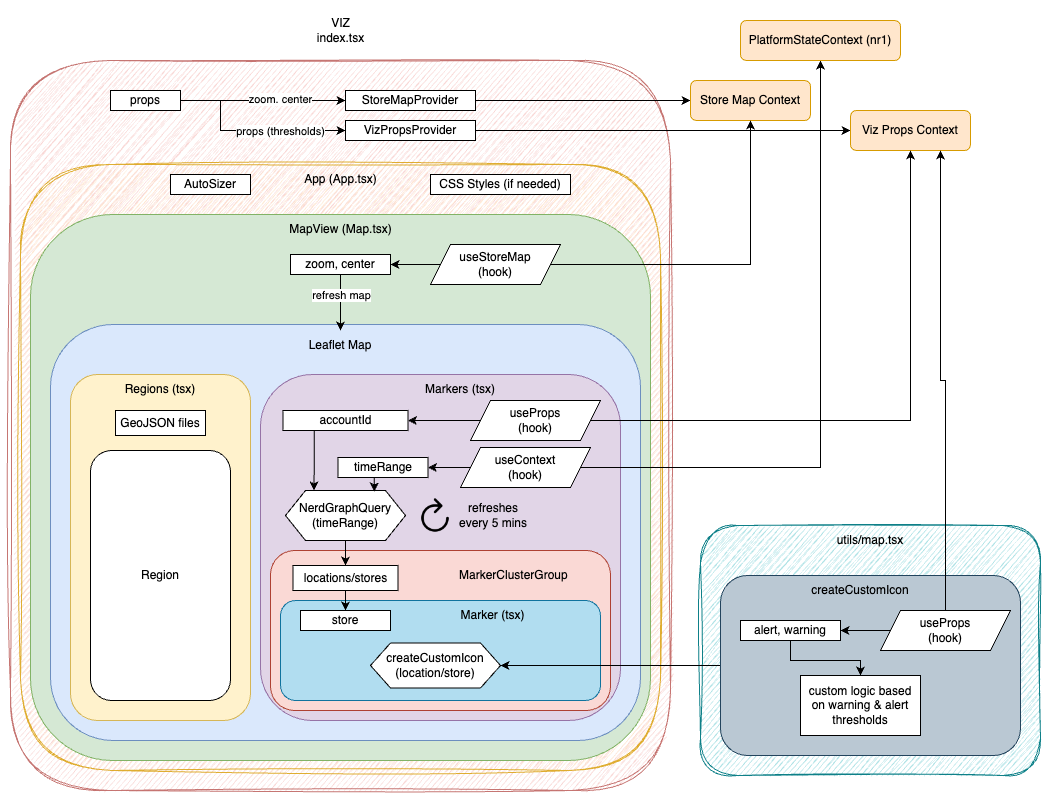

The diagram above was exported from draw.io. Its source (the exported page's mxGraphModel, read from the mxfile embedded in the PNG):
<mxGraphModel dx="1221" dy="627" grid="1" gridSize="10" guides="1" tooltips="1" connect="1" arrows="1" fold="1" page="1" pageScale="1" pageWidth="1169" pageHeight="827" math="0" shadow="0">
  <root>
    <mxCell id="0" />
    <mxCell id="1" parent="0" />
    <mxCell id="NOMgvf6E9VkNBI11Rmwg-62" value="" style="rounded=1;whiteSpace=wrap;html=1;fillColor=#b0e3e6;strokeColor=#0e8088;sketch=1;curveFitting=1;jiggle=2;" parent="1" vertex="1">
      <mxGeometry x="810" y="535" width="340" height="250" as="geometry" />
    </mxCell>
    <mxCell id="NOMgvf6E9VkNBI11Rmwg-1" value="" style="rounded=1;whiteSpace=wrap;html=1;fillColor=#f8cecc;strokeColor=#b85450;shadow=0;opacity=80;sketch=1;curveFitting=1;jiggle=2;" parent="1" vertex="1">
      <mxGeometry x="120" y="70" width="660" height="730" as="geometry" />
    </mxCell>
    <mxCell id="NOMgvf6E9VkNBI11Rmwg-2" value="VIZ&lt;br&gt;index.tsx" style="text;html=1;align=center;verticalAlign=middle;resizable=0;points=[];autosize=1;strokeColor=none;fillColor=none;" parent="1" vertex="1">
      <mxGeometry x="415" y="20" width="70" height="40" as="geometry" />
    </mxCell>
    <mxCell id="NOMgvf6E9VkNBI11Rmwg-6" value="" style="edgeStyle=orthogonalEdgeStyle;rounded=0;orthogonalLoop=1;jettySize=auto;html=1;" parent="1" source="NOMgvf6E9VkNBI11Rmwg-4" target="NOMgvf6E9VkNBI11Rmwg-5" edge="1">
      <mxGeometry relative="1" as="geometry" />
    </mxCell>
    <mxCell id="NOMgvf6E9VkNBI11Rmwg-9" value="zoom. center" style="edgeLabel;html=1;align=center;verticalAlign=middle;resizable=0;points=[];" parent="NOMgvf6E9VkNBI11Rmwg-6" connectable="0" vertex="1">
      <mxGeometry x="0.2133" y="1" relative="1" as="geometry">
        <mxPoint as="offset" />
      </mxGeometry>
    </mxCell>
    <mxCell id="NOMgvf6E9VkNBI11Rmwg-8" style="edgeStyle=orthogonalEdgeStyle;rounded=0;orthogonalLoop=1;jettySize=auto;html=1;entryX=0;entryY=0.5;entryDx=0;entryDy=0;" parent="1" source="NOMgvf6E9VkNBI11Rmwg-4" target="NOMgvf6E9VkNBI11Rmwg-7" edge="1">
      <mxGeometry relative="1" as="geometry">
        <Array as="points">
          <mxPoint x="330" y="110" />
          <mxPoint x="330" y="140" />
        </Array>
      </mxGeometry>
    </mxCell>
    <mxCell id="NOMgvf6E9VkNBI11Rmwg-10" value="props (thresholds)" style="edgeLabel;html=1;align=center;verticalAlign=middle;resizable=0;points=[];" parent="NOMgvf6E9VkNBI11Rmwg-8" connectable="0" vertex="1">
      <mxGeometry x="0.3333" y="-1" relative="1" as="geometry">
        <mxPoint as="offset" />
      </mxGeometry>
    </mxCell>
    <mxCell id="NOMgvf6E9VkNBI11Rmwg-4" value="props" style="rounded=0;whiteSpace=wrap;html=1;" parent="1" vertex="1">
      <mxGeometry x="220" y="100" width="70" height="20" as="geometry" />
    </mxCell>
    <mxCell id="NOMgvf6E9VkNBI11Rmwg-20" style="edgeStyle=orthogonalEdgeStyle;rounded=0;orthogonalLoop=1;jettySize=auto;html=1;" parent="1" source="NOMgvf6E9VkNBI11Rmwg-5" target="NOMgvf6E9VkNBI11Rmwg-18" edge="1">
      <mxGeometry relative="1" as="geometry" />
    </mxCell>
    <mxCell id="NOMgvf6E9VkNBI11Rmwg-5" value="StoreMapProvider" style="rounded=0;whiteSpace=wrap;html=1;" parent="1" vertex="1">
      <mxGeometry x="455" y="100" width="130" height="20" as="geometry" />
    </mxCell>
    <mxCell id="NOMgvf6E9VkNBI11Rmwg-21" style="edgeStyle=orthogonalEdgeStyle;rounded=0;orthogonalLoop=1;jettySize=auto;html=1;entryX=0;entryY=0.5;entryDx=0;entryDy=0;" parent="1" source="NOMgvf6E9VkNBI11Rmwg-7" target="NOMgvf6E9VkNBI11Rmwg-19" edge="1">
      <mxGeometry relative="1" as="geometry">
        <mxPoint x="940" y="140" as="targetPoint" />
      </mxGeometry>
    </mxCell>
    <mxCell id="NOMgvf6E9VkNBI11Rmwg-7" value="VizPropsProvider" style="rounded=0;whiteSpace=wrap;html=1;" parent="1" vertex="1">
      <mxGeometry x="455" y="130" width="130" height="20" as="geometry" />
    </mxCell>
    <mxCell id="NOMgvf6E9VkNBI11Rmwg-11" value="" style="rounded=1;whiteSpace=wrap;html=1;fillColor=#ffe6cc;strokeColor=#d79b00;opacity=80;gradientColor=none;glass=0;sketch=1;curveFitting=1;jiggle=2;" parent="1" vertex="1">
      <mxGeometry x="130" y="174" width="640" height="606" as="geometry" />
    </mxCell>
    <mxCell id="NOMgvf6E9VkNBI11Rmwg-12" value="App (App.tsx)" style="text;html=1;align=center;verticalAlign=middle;resizable=0;points=[];autosize=1;strokeColor=none;fillColor=none;" parent="1" vertex="1">
      <mxGeometry x="400" y="174" width="100" height="30" as="geometry" />
    </mxCell>
    <mxCell id="NOMgvf6E9VkNBI11Rmwg-13" value="" style="rounded=1;whiteSpace=wrap;html=1;fillColor=#d5e8d4;strokeColor=#82b366;" parent="1" vertex="1">
      <mxGeometry x="140" y="224" width="620" height="546" as="geometry" />
    </mxCell>
    <mxCell id="NOMgvf6E9VkNBI11Rmwg-14" value="MapView (Map.tsx)" style="text;html=1;align=center;verticalAlign=middle;resizable=0;points=[];autosize=1;strokeColor=none;fillColor=none;" parent="1" vertex="1">
      <mxGeometry x="385" y="224" width="130" height="30" as="geometry" />
    </mxCell>
    <mxCell id="NOMgvf6E9VkNBI11Rmwg-15" value="AutoSizer" style="rounded=0;whiteSpace=wrap;html=1;" parent="1" vertex="1">
      <mxGeometry x="280" y="184" width="80" height="20" as="geometry" />
    </mxCell>
    <mxCell id="NOMgvf6E9VkNBI11Rmwg-16" value="CSS Styles (if needed)" style="rounded=0;whiteSpace=wrap;html=1;" parent="1" vertex="1">
      <mxGeometry x="540" y="184" width="140" height="20" as="geometry" />
    </mxCell>
    <mxCell id="NOMgvf6E9VkNBI11Rmwg-18" value="Store Map Context" style="rounded=1;whiteSpace=wrap;html=1;fillColor=#ffe6cc;strokeColor=#d79b00;" parent="1" vertex="1">
      <mxGeometry x="800" y="90" width="120" height="40" as="geometry" />
    </mxCell>
    <mxCell id="NOMgvf6E9VkNBI11Rmwg-19" value="Viz Props Context" style="rounded=1;whiteSpace=wrap;html=1;fillColor=#ffe6cc;strokeColor=#d79b00;" parent="1" vertex="1">
      <mxGeometry x="960" y="120" width="120" height="40" as="geometry" />
    </mxCell>
    <mxCell id="NOMgvf6E9VkNBI11Rmwg-23" style="edgeStyle=orthogonalEdgeStyle;rounded=0;orthogonalLoop=1;jettySize=auto;html=1;entryX=0.5;entryY=1;entryDx=0;entryDy=0;" parent="1" source="NOMgvf6E9VkNBI11Rmwg-22" target="NOMgvf6E9VkNBI11Rmwg-18" edge="1">
      <mxGeometry relative="1" as="geometry" />
    </mxCell>
    <mxCell id="NOMgvf6E9VkNBI11Rmwg-25" style="edgeStyle=orthogonalEdgeStyle;rounded=0;orthogonalLoop=1;jettySize=auto;html=1;entryX=1;entryY=0.5;entryDx=0;entryDy=0;" parent="1" source="NOMgvf6E9VkNBI11Rmwg-22" target="NOMgvf6E9VkNBI11Rmwg-24" edge="1">
      <mxGeometry relative="1" as="geometry" />
    </mxCell>
    <mxCell id="NOMgvf6E9VkNBI11Rmwg-22" value="useStoreMap &lt;br&gt;(hook)" style="shape=parallelogram;perimeter=parallelogramPerimeter;whiteSpace=wrap;html=1;fixedSize=1;" parent="1" vertex="1">
      <mxGeometry x="540" y="254" width="130" height="40" as="geometry" />
    </mxCell>
    <mxCell id="NOMgvf6E9VkNBI11Rmwg-24" value="zoom, center" style="rounded=0;whiteSpace=wrap;html=1;" parent="1" vertex="1">
      <mxGeometry x="400" y="264" width="100" height="20" as="geometry" />
    </mxCell>
    <mxCell id="NOMgvf6E9VkNBI11Rmwg-27" value="" style="rounded=1;whiteSpace=wrap;html=1;fillColor=#dae8fc;strokeColor=#6c8ebf;" parent="1" vertex="1">
      <mxGeometry x="160" y="334" width="590" height="416" as="geometry" />
    </mxCell>
    <mxCell id="NOMgvf6E9VkNBI11Rmwg-28" value="Leaflet Map" style="text;html=1;strokeColor=none;fillColor=none;align=center;verticalAlign=middle;whiteSpace=wrap;rounded=0;" parent="1" vertex="1">
      <mxGeometry x="410" y="340" width="80" height="30" as="geometry" />
    </mxCell>
    <mxCell id="NOMgvf6E9VkNBI11Rmwg-31" style="edgeStyle=orthogonalEdgeStyle;rounded=0;orthogonalLoop=1;jettySize=auto;html=1;" parent="1" source="NOMgvf6E9VkNBI11Rmwg-24" target="NOMgvf6E9VkNBI11Rmwg-28" edge="1">
      <mxGeometry relative="1" as="geometry" />
    </mxCell>
    <mxCell id="NOMgvf6E9VkNBI11Rmwg-32" value="refresh map" style="edgeLabel;html=1;align=center;verticalAlign=middle;resizable=0;points=[];" parent="NOMgvf6E9VkNBI11Rmwg-31" connectable="0" vertex="1">
      <mxGeometry x="-0.2667" y="1" relative="1" as="geometry">
        <mxPoint as="offset" />
      </mxGeometry>
    </mxCell>
    <mxCell id="NOMgvf6E9VkNBI11Rmwg-33" value="" style="rounded=1;whiteSpace=wrap;html=1;fillColor=#fff2cc;strokeColor=#d6b656;" parent="1" vertex="1">
      <mxGeometry x="180" y="384" width="180" height="346" as="geometry" />
    </mxCell>
    <mxCell id="NOMgvf6E9VkNBI11Rmwg-34" value="Regions (tsx)" style="text;html=1;strokeColor=none;fillColor=none;align=center;verticalAlign=middle;whiteSpace=wrap;rounded=0;" parent="1" vertex="1">
      <mxGeometry x="230" y="384" width="80" height="30" as="geometry" />
    </mxCell>
    <mxCell id="NOMgvf6E9VkNBI11Rmwg-35" value="Region" style="rounded=1;whiteSpace=wrap;html=1;" parent="1" vertex="1">
      <mxGeometry x="200" y="460" width="140" height="250" as="geometry" />
    </mxCell>
    <mxCell id="NOMgvf6E9VkNBI11Rmwg-36" value="" style="rounded=1;whiteSpace=wrap;html=1;fillColor=#e1d5e7;strokeColor=#9673a6;" parent="1" vertex="1">
      <mxGeometry x="370" y="384" width="360" height="346" as="geometry" />
    </mxCell>
    <mxCell id="NOMgvf6E9VkNBI11Rmwg-37" value="Markers (tsx)" style="text;html=1;strokeColor=none;fillColor=none;align=center;verticalAlign=middle;whiteSpace=wrap;rounded=0;" parent="1" vertex="1">
      <mxGeometry x="525" y="384" width="90" height="30" as="geometry" />
    </mxCell>
    <mxCell id="NOMgvf6E9VkNBI11Rmwg-38" style="edgeStyle=orthogonalEdgeStyle;rounded=0;orthogonalLoop=1;jettySize=auto;html=1;entryX=1;entryY=0.5;entryDx=0;entryDy=0;" parent="1" source="NOMgvf6E9VkNBI11Rmwg-39" target="NOMgvf6E9VkNBI11Rmwg-40" edge="1">
      <mxGeometry relative="1" as="geometry" />
    </mxCell>
    <mxCell id="NOMgvf6E9VkNBI11Rmwg-41" style="edgeStyle=orthogonalEdgeStyle;rounded=0;orthogonalLoop=1;jettySize=auto;html=1;entryX=0.5;entryY=1;entryDx=0;entryDy=0;" parent="1" source="NOMgvf6E9VkNBI11Rmwg-39" target="NOMgvf6E9VkNBI11Rmwg-19" edge="1">
      <mxGeometry relative="1" as="geometry" />
    </mxCell>
    <mxCell id="NOMgvf6E9VkNBI11Rmwg-39" value="useProps&lt;br&gt;(hook)" style="shape=parallelogram;perimeter=parallelogramPerimeter;whiteSpace=wrap;html=1;fixedSize=1;" parent="1" vertex="1">
      <mxGeometry x="580" y="410" width="130" height="40" as="geometry" />
    </mxCell>
    <mxCell id="NOMgvf6E9VkNBI11Rmwg-40" value="accountId" style="rounded=0;whiteSpace=wrap;html=1;" parent="1" vertex="1">
      <mxGeometry x="392.5" y="420" width="125" height="20" as="geometry" />
    </mxCell>
    <mxCell id="NOMgvf6E9VkNBI11Rmwg-42" value="NerdGraphQuery&lt;br&gt;(timeRange)" style="shape=hexagon;perimeter=hexagonPerimeter2;whiteSpace=wrap;html=1;fixedSize=1;" parent="1" vertex="1">
      <mxGeometry x="395" y="500" width="120" height="50" as="geometry" />
    </mxCell>
    <mxCell id="NOMgvf6E9VkNBI11Rmwg-46" value="" style="rounded=1;whiteSpace=wrap;html=1;fillColor=#fad9d5;strokeColor=#ae4132;" parent="1" vertex="1">
      <mxGeometry x="380" y="560" width="340" height="160" as="geometry" />
    </mxCell>
    <mxCell id="NOMgvf6E9VkNBI11Rmwg-45" value="" style="edgeStyle=orthogonalEdgeStyle;rounded=0;orthogonalLoop=1;jettySize=auto;html=1;" parent="1" source="NOMgvf6E9VkNBI11Rmwg-42" target="NOMgvf6E9VkNBI11Rmwg-44" edge="1">
      <mxGeometry relative="1" as="geometry" />
    </mxCell>
    <mxCell id="NOMgvf6E9VkNBI11Rmwg-44" value="locations/stores" style="whiteSpace=wrap;html=1;" parent="1" vertex="1">
      <mxGeometry x="402.5" y="575" width="105" height="25" as="geometry" />
    </mxCell>
    <mxCell id="NOMgvf6E9VkNBI11Rmwg-47" value="MarkerClusterGroup&amp;nbsp;" style="text;html=1;strokeColor=none;fillColor=none;align=center;verticalAlign=middle;whiteSpace=wrap;rounded=0;" parent="1" vertex="1">
      <mxGeometry x="560" y="570" width="130" height="30" as="geometry" />
    </mxCell>
    <mxCell id="NOMgvf6E9VkNBI11Rmwg-48" value="" style="rounded=1;whiteSpace=wrap;html=1;fillColor=#b1ddf0;strokeColor=#10739e;" parent="1" vertex="1">
      <mxGeometry x="390" y="610" width="320" height="100" as="geometry" />
    </mxCell>
    <mxCell id="NOMgvf6E9VkNBI11Rmwg-49" value="Marker (tsx)" style="text;html=1;strokeColor=none;fillColor=none;align=center;verticalAlign=middle;whiteSpace=wrap;rounded=0;" parent="1" vertex="1">
      <mxGeometry x="560" y="610" width="85" height="30" as="geometry" />
    </mxCell>
    <mxCell id="NOMgvf6E9VkNBI11Rmwg-50" value="createCustomIcon&lt;br&gt;(location/store)" style="shape=hexagon;perimeter=hexagonPerimeter2;whiteSpace=wrap;html=1;fixedSize=1;" parent="1" vertex="1">
      <mxGeometry x="480" y="652.5" width="130" height="45" as="geometry" />
    </mxCell>
    <mxCell id="NOMgvf6E9VkNBI11Rmwg-57" style="edgeStyle=orthogonalEdgeStyle;rounded=0;orthogonalLoop=1;jettySize=auto;html=1;strokeColor=default;" parent="1" source="NOMgvf6E9VkNBI11Rmwg-51" target="NOMgvf6E9VkNBI11Rmwg-50" edge="1">
      <mxGeometry relative="1" as="geometry" />
    </mxCell>
    <mxCell id="NOMgvf6E9VkNBI11Rmwg-51" value="" style="rounded=1;whiteSpace=wrap;html=1;fillColor=#bac8d3;strokeColor=#23445d;" parent="1" vertex="1">
      <mxGeometry x="830" y="585" width="300" height="180" as="geometry" />
    </mxCell>
    <mxCell id="NOMgvf6E9VkNBI11Rmwg-52" value="utils/map.tsx" style="text;html=1;strokeColor=none;fillColor=none;align=center;verticalAlign=middle;whiteSpace=wrap;rounded=0;" parent="1" vertex="1">
      <mxGeometry x="950" y="535" width="60" height="30" as="geometry" />
    </mxCell>
    <mxCell id="NOMgvf6E9VkNBI11Rmwg-53" style="edgeStyle=orthogonalEdgeStyle;rounded=0;orthogonalLoop=1;jettySize=auto;html=1;entryX=1;entryY=0.5;entryDx=0;entryDy=0;" parent="1" source="NOMgvf6E9VkNBI11Rmwg-54" target="NOMgvf6E9VkNBI11Rmwg-55" edge="1">
      <mxGeometry relative="1" as="geometry" />
    </mxCell>
    <mxCell id="NOMgvf6E9VkNBI11Rmwg-56" style="edgeStyle=orthogonalEdgeStyle;rounded=0;orthogonalLoop=1;jettySize=auto;html=1;entryX=0.75;entryY=1;entryDx=0;entryDy=0;" parent="1" source="NOMgvf6E9VkNBI11Rmwg-54" target="NOMgvf6E9VkNBI11Rmwg-19" edge="1">
      <mxGeometry relative="1" as="geometry" />
    </mxCell>
    <mxCell id="NOMgvf6E9VkNBI11Rmwg-54" value="useProps&lt;br&gt;(hook)" style="shape=parallelogram;perimeter=parallelogramPerimeter;whiteSpace=wrap;html=1;fixedSize=1;" parent="1" vertex="1">
      <mxGeometry x="990" y="620" width="130" height="40" as="geometry" />
    </mxCell>
    <mxCell id="NOMgvf6E9VkNBI11Rmwg-61" style="edgeStyle=orthogonalEdgeStyle;rounded=0;orthogonalLoop=1;jettySize=auto;html=1;" parent="1" source="NOMgvf6E9VkNBI11Rmwg-55" target="NOMgvf6E9VkNBI11Rmwg-60" edge="1">
      <mxGeometry relative="1" as="geometry" />
    </mxCell>
    <mxCell id="NOMgvf6E9VkNBI11Rmwg-55" value="alert, warning" style="rounded=0;whiteSpace=wrap;html=1;" parent="1" vertex="1">
      <mxGeometry x="850" y="630" width="100" height="20" as="geometry" />
    </mxCell>
    <mxCell id="NOMgvf6E9VkNBI11Rmwg-60" value="custom logic based on warning &amp;amp; alert thresholds" style="rounded=0;whiteSpace=wrap;html=1;" parent="1" vertex="1">
      <mxGeometry x="910" y="685" width="120" height="60" as="geometry" />
    </mxCell>
    <mxCell id="NOMgvf6E9VkNBI11Rmwg-63" value="createCustomIcon" style="text;html=1;strokeColor=none;fillColor=none;align=center;verticalAlign=middle;whiteSpace=wrap;rounded=0;" parent="1" vertex="1">
      <mxGeometry x="940" y="585" width="60" height="30" as="geometry" />
    </mxCell>
    <mxCell id="UXMLLeoDYHm6CSBQv50f-1" value="GeoJSON files" style="rounded=0;whiteSpace=wrap;html=1;" vertex="1" parent="1">
      <mxGeometry x="225" y="420" width="90" height="25" as="geometry" />
    </mxCell>
    <mxCell id="UXMLLeoDYHm6CSBQv50f-4" value="store" style="rounded=0;whiteSpace=wrap;html=1;" vertex="1" parent="1">
      <mxGeometry x="410" y="620" width="90" height="20" as="geometry" />
    </mxCell>
    <mxCell id="UXMLLeoDYHm6CSBQv50f-5" style="edgeStyle=orthogonalEdgeStyle;rounded=0;orthogonalLoop=1;jettySize=auto;html=1;" edge="1" parent="1" source="NOMgvf6E9VkNBI11Rmwg-44" target="UXMLLeoDYHm6CSBQv50f-4">
      <mxGeometry relative="1" as="geometry" />
    </mxCell>
    <mxCell id="UXMLLeoDYHm6CSBQv50f-6" value="" style="shape=image;html=1;verticalAlign=top;verticalLabelPosition=bottom;labelBackgroundColor=#ffffff;imageAspect=0;aspect=fixed;image=https://cdn1.iconfinder.com/data/icons/ionicons-fill-vol-2/512/refresh-128.png" vertex="1" parent="1">
      <mxGeometry x="525" y="505" width="40" height="40" as="geometry" />
    </mxCell>
    <mxCell id="UXMLLeoDYHm6CSBQv50f-8" value="refreshes every 5 mins" style="text;html=1;strokeColor=none;fillColor=none;align=center;verticalAlign=middle;whiteSpace=wrap;rounded=0;" vertex="1" parent="1">
      <mxGeometry x="562.5" y="510" width="80" height="30" as="geometry" />
    </mxCell>
    <mxCell id="UXMLLeoDYHm6CSBQv50f-11" style="edgeStyle=orthogonalEdgeStyle;rounded=0;orthogonalLoop=1;jettySize=auto;html=1;entryX=1;entryY=0.5;entryDx=0;entryDy=0;" edge="1" parent="1" source="UXMLLeoDYHm6CSBQv50f-12" target="UXMLLeoDYHm6CSBQv50f-13">
      <mxGeometry relative="1" as="geometry" />
    </mxCell>
    <mxCell id="UXMLLeoDYHm6CSBQv50f-12" value="useContext&lt;br&gt;(hook)" style="shape=parallelogram;perimeter=parallelogramPerimeter;whiteSpace=wrap;html=1;fixedSize=1;" vertex="1" parent="1">
      <mxGeometry x="570" y="457" width="130" height="40" as="geometry" />
    </mxCell>
    <mxCell id="UXMLLeoDYHm6CSBQv50f-13" value="timeRange" style="rounded=0;whiteSpace=wrap;html=1;" vertex="1" parent="1">
      <mxGeometry x="447.5" y="467" width="90" height="20" as="geometry" />
    </mxCell>
    <mxCell id="UXMLLeoDYHm6CSBQv50f-14" style="edgeStyle=orthogonalEdgeStyle;rounded=0;orthogonalLoop=1;jettySize=auto;html=1;exitX=0.25;exitY=1;exitDx=0;exitDy=0;entryX=0.237;entryY=0;entryDx=0;entryDy=0;entryPerimeter=0;" edge="1" parent="1" source="NOMgvf6E9VkNBI11Rmwg-40" target="NOMgvf6E9VkNBI11Rmwg-42">
      <mxGeometry relative="1" as="geometry" />
    </mxCell>
    <mxCell id="UXMLLeoDYHm6CSBQv50f-15" style="edgeStyle=orthogonalEdgeStyle;rounded=0;orthogonalLoop=1;jettySize=auto;html=1;exitX=0.5;exitY=1;exitDx=0;exitDy=0;entryX=0.74;entryY=0.02;entryDx=0;entryDy=0;entryPerimeter=0;" edge="1" parent="1" source="UXMLLeoDYHm6CSBQv50f-13" target="NOMgvf6E9VkNBI11Rmwg-42">
      <mxGeometry relative="1" as="geometry" />
    </mxCell>
    <mxCell id="UXMLLeoDYHm6CSBQv50f-17" style="edgeStyle=orthogonalEdgeStyle;rounded=0;orthogonalLoop=1;jettySize=auto;html=1;entryX=1;entryY=0.5;entryDx=0;entryDy=0;endArrow=none;endFill=0;startArrow=classic;startFill=1;" edge="1" parent="1" source="UXMLLeoDYHm6CSBQv50f-16" target="UXMLLeoDYHm6CSBQv50f-12">
      <mxGeometry relative="1" as="geometry">
        <Array as="points">
          <mxPoint x="930" y="477" />
        </Array>
      </mxGeometry>
    </mxCell>
    <mxCell id="UXMLLeoDYHm6CSBQv50f-16" value="PlatformStateContext (nr1)" style="rounded=1;whiteSpace=wrap;html=1;fillColor=#ffe6cc;strokeColor=#d79b00;" vertex="1" parent="1">
      <mxGeometry x="850" y="30" width="160" height="40" as="geometry" />
    </mxCell>
  </root>
</mxGraphModel>